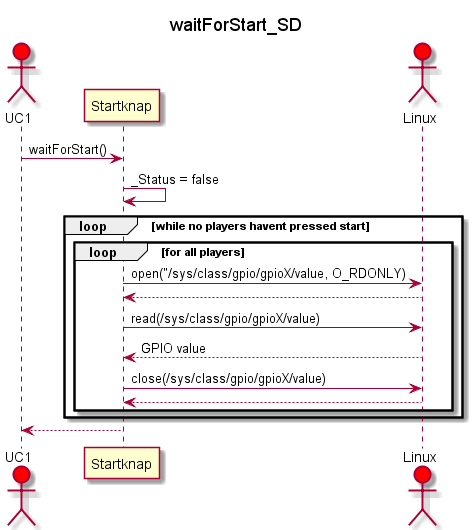

The diagram above was rendered by PlantUML. Its source (embedded in the PNG):
@startuml
title waitForStart_SD

actor UC1 #red
participant Startknap
actor Linux #Red

UC1 -> Startknap : waitForStart()
Startknap -> Startknap : _Status = false
loop while no players havent pressed start
    loop for all players
        Startknap -> Linux : open("/sys/class/gpio/gpioX/value, O_RDONLY)
        Linux --> Startknap : 
        Startknap -> Linux : read(/sys/class/gpio/gpioX/value) 
        Linux --> Startknap : GPIO value
        Startknap -> Linux : close(/sys/class/gpio/gpioX/value)
        Linux --> Startknap : 
    end loop
end loop

Startknap --> UC1 :

@enduml